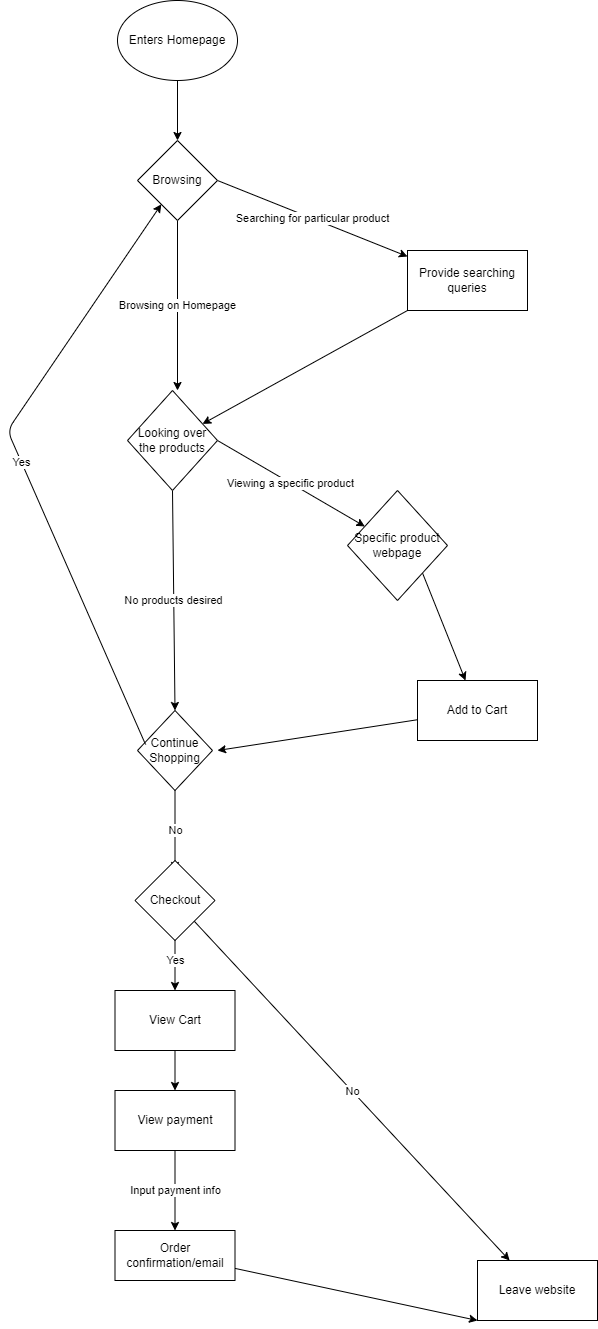

The diagram above was exported from draw.io. Its source (the exported page's mxGraphModel, read from the mxfile embedded in the PNG):
<mxGraphModel dx="1626" dy="784" grid="1" gridSize="10" guides="1" tooltips="1" connect="1" arrows="1" fold="1" page="1" pageScale="1" pageWidth="850" pageHeight="1100" math="0" shadow="0">
  <root>
    <mxCell id="0" />
    <mxCell id="1" parent="0" />
    <mxCell id="5" style="edgeStyle=none;html=1;exitX=0.5;exitY=1;exitDx=0;exitDy=0;entryX=0.5;entryY=0;entryDx=0;entryDy=0;" edge="1" parent="1" source="2" target="3">
      <mxGeometry relative="1" as="geometry" />
    </mxCell>
    <mxCell id="2" value="Enters Homepage" style="ellipse;whiteSpace=wrap;html=1;" vertex="1" parent="1">
      <mxGeometry x="170" y="580" width="120" height="80" as="geometry" />
    </mxCell>
    <mxCell id="11" value="Browsing on Homepage" style="edgeStyle=none;html=1;exitX=0.5;exitY=1;exitDx=0;exitDy=0;entryX=0.5;entryY=0;entryDx=0;entryDy=0;" edge="1" parent="1" source="3">
      <mxGeometry relative="1" as="geometry">
        <mxPoint x="230" y="970" as="targetPoint" />
      </mxGeometry>
    </mxCell>
    <mxCell id="12" value="Searching for particular product" style="edgeStyle=none;html=1;exitX=1;exitY=0.5;exitDx=0;exitDy=0;" edge="1" parent="1" source="3" target="13">
      <mxGeometry relative="1" as="geometry">
        <mxPoint x="350" y="800" as="targetPoint" />
      </mxGeometry>
    </mxCell>
    <mxCell id="3" value="Browsing" style="rhombus;whiteSpace=wrap;html=1;" vertex="1" parent="1">
      <mxGeometry x="190" y="720" width="80" height="80" as="geometry" />
    </mxCell>
    <mxCell id="15" style="edgeStyle=none;html=1;exitX=0;exitY=1;exitDx=0;exitDy=0;" edge="1" parent="1" source="13" target="18">
      <mxGeometry relative="1" as="geometry">
        <mxPoint x="290" y="970" as="targetPoint" />
      </mxGeometry>
    </mxCell>
    <mxCell id="13" value="Provide searching queries" style="rounded=0;whiteSpace=wrap;html=1;" vertex="1" parent="1">
      <mxGeometry x="460" y="830" width="120" height="60" as="geometry" />
    </mxCell>
    <mxCell id="20" value="Viewing a specific product" style="edgeStyle=none;html=1;exitX=1;exitY=0.5;exitDx=0;exitDy=0;" edge="1" parent="1" source="18" target="21">
      <mxGeometry relative="1" as="geometry">
        <mxPoint x="440" y="1110" as="targetPoint" />
      </mxGeometry>
    </mxCell>
    <mxCell id="24" value="No products desired" style="edgeStyle=none;html=1;exitX=0.5;exitY=1;exitDx=0;exitDy=0;entryX=0.5;entryY=0;entryDx=0;entryDy=0;" edge="1" parent="1" source="18" target="26">
      <mxGeometry relative="1" as="geometry">
        <mxPoint x="225" y="1240" as="targetPoint" />
      </mxGeometry>
    </mxCell>
    <mxCell id="18" value="Looking over the products" style="rhombus;whiteSpace=wrap;html=1;" vertex="1" parent="1">
      <mxGeometry x="180" y="970" width="90" height="100" as="geometry" />
    </mxCell>
    <mxCell id="22" style="edgeStyle=none;html=1;exitX=1;exitY=1;exitDx=0;exitDy=0;" edge="1" parent="1" source="21" target="23">
      <mxGeometry relative="1" as="geometry">
        <mxPoint x="580" y="1240" as="targetPoint" />
      </mxGeometry>
    </mxCell>
    <mxCell id="21" value="Specific product webpage" style="rhombus;whiteSpace=wrap;html=1;" vertex="1" parent="1">
      <mxGeometry x="400" y="1070" width="100" height="110" as="geometry" />
    </mxCell>
    <mxCell id="28" style="edgeStyle=none;html=1;" edge="1" parent="1" source="23">
      <mxGeometry relative="1" as="geometry">
        <mxPoint x="270" y="1330" as="targetPoint" />
      </mxGeometry>
    </mxCell>
    <mxCell id="23" value="Add to Cart" style="rounded=0;whiteSpace=wrap;html=1;" vertex="1" parent="1">
      <mxGeometry x="470" y="1260" width="120" height="60" as="geometry" />
    </mxCell>
    <mxCell id="36" value="No" style="edgeStyle=none;html=1;" edge="1" parent="1" source="26">
      <mxGeometry relative="1" as="geometry">
        <mxPoint x="227.5" y="1450" as="targetPoint" />
      </mxGeometry>
    </mxCell>
    <mxCell id="26" value="Continue Shopping" style="rhombus;whiteSpace=wrap;html=1;" vertex="1" parent="1">
      <mxGeometry x="190" y="1290" width="75" height="80" as="geometry" />
    </mxCell>
    <mxCell id="35" value="Yes" style="endArrow=classic;html=1;exitX=0.107;exitY=0.425;exitDx=0;exitDy=0;exitPerimeter=0;" edge="1" parent="1" source="26" target="3">
      <mxGeometry width="50" height="50" relative="1" as="geometry">
        <mxPoint x="90" y="1180" as="sourcePoint" />
        <mxPoint x="160" y="890" as="targetPoint" />
        <Array as="points">
          <mxPoint x="60" y="1010" />
        </Array>
      </mxGeometry>
    </mxCell>
    <mxCell id="38" value="Yes" style="edgeStyle=none;html=1;" edge="1" parent="1" target="39">
      <mxGeometry relative="1" as="geometry">
        <mxPoint x="227.5" y="1600" as="targetPoint" />
        <mxPoint x="227.5" y="1510" as="sourcePoint" />
      </mxGeometry>
    </mxCell>
    <mxCell id="40" style="edgeStyle=none;html=1;" edge="1" parent="1" source="39" target="41">
      <mxGeometry relative="1" as="geometry">
        <mxPoint x="227.5" y="1700" as="targetPoint" />
      </mxGeometry>
    </mxCell>
    <mxCell id="39" value="View Cart" style="rounded=0;whiteSpace=wrap;html=1;" vertex="1" parent="1">
      <mxGeometry x="167.5" y="1570" width="120" height="60" as="geometry" />
    </mxCell>
    <mxCell id="45" value="Input payment info" style="edgeStyle=none;html=1;" edge="1" parent="1" source="41" target="46">
      <mxGeometry relative="1" as="geometry">
        <mxPoint x="227.5" y="1790" as="targetPoint" />
      </mxGeometry>
    </mxCell>
    <mxCell id="41" value="View payment" style="rounded=0;whiteSpace=wrap;html=1;" vertex="1" parent="1">
      <mxGeometry x="167.5" y="1670" width="120" height="60" as="geometry" />
    </mxCell>
    <mxCell id="43" value="No" style="edgeStyle=none;html=1;" edge="1" parent="1" source="42" target="44">
      <mxGeometry relative="1" as="geometry">
        <mxPoint x="410" y="1530" as="targetPoint" />
      </mxGeometry>
    </mxCell>
    <mxCell id="42" value="Checkout" style="rhombus;whiteSpace=wrap;html=1;" vertex="1" parent="1">
      <mxGeometry x="187.5" y="1440" width="80" height="80" as="geometry" />
    </mxCell>
    <mxCell id="44" value="Leave website" style="rounded=0;whiteSpace=wrap;html=1;" vertex="1" parent="1">
      <mxGeometry x="530" y="1840" width="120" height="60" as="geometry" />
    </mxCell>
    <mxCell id="47" style="edgeStyle=none;html=1;entryX=0;entryY=1;entryDx=0;entryDy=0;" edge="1" parent="1" source="46" target="44">
      <mxGeometry relative="1" as="geometry" />
    </mxCell>
    <mxCell id="46" value="Order confirmation/email" style="rounded=0;whiteSpace=wrap;html=1;" vertex="1" parent="1">
      <mxGeometry x="167.5" y="1810" width="120" height="50" as="geometry" />
    </mxCell>
  </root>
</mxGraphModel>